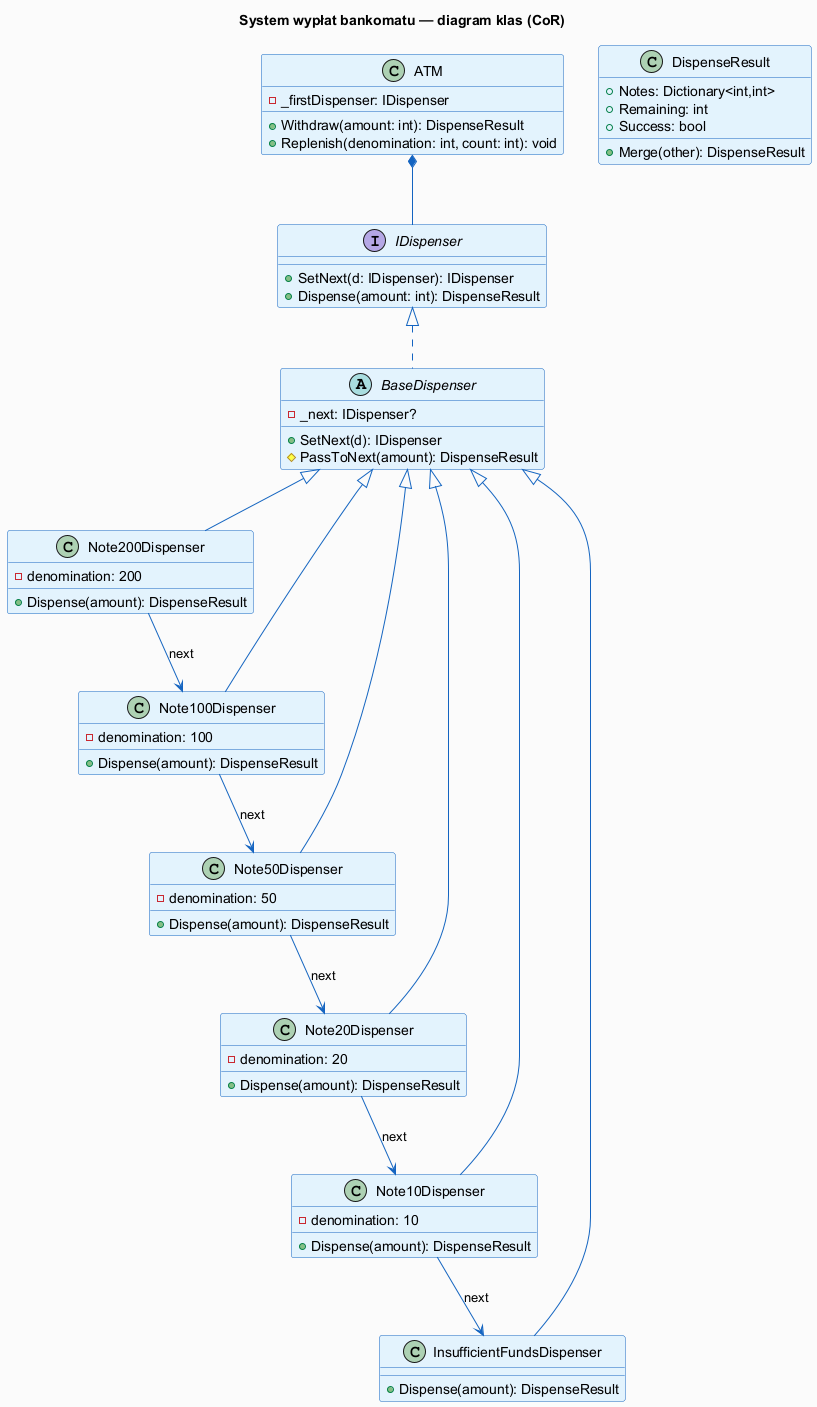

The diagram above was rendered by PlantUML. Its source (embedded in the PNG):
@startuml cor_atm_class
skinparam backgroundColor #FAFAFA
skinparam classBorderColor #1565C0
skinparam classBackgroundColor #E3F2FD
skinparam interfaceBackgroundColor #FFF9C4
skinparam arrowColor #1565C0
skinparam titleFontSize 14

title System wypłat bankomatu — diagram klas (CoR)

interface IDispenser {
  + SetNext(d: IDispenser): IDispenser
  + Dispense(amount: int): DispenseResult
}

abstract class BaseDispenser {
  - _next: IDispenser?
  + SetNext(d): IDispenser
  # PassToNext(amount): DispenseResult
}

class Note200Dispenser {
  - denomination: 200
  + Dispense(amount): DispenseResult
}

class Note100Dispenser {
  - denomination: 100
  + Dispense(amount): DispenseResult
}

class Note50Dispenser {
  - denomination: 50
  + Dispense(amount): DispenseResult
}

class Note20Dispenser {
  - denomination: 20
  + Dispense(amount): DispenseResult
}

class Note10Dispenser {
  - denomination: 10
  + Dispense(amount): DispenseResult
}

class InsufficientFundsDispenser {
  + Dispense(amount): DispenseResult
}

class DispenseResult {
  + Notes: Dictionary<int,int>
  + Remaining: int
  + Success: bool
  + Merge(other): DispenseResult
}

class ATM {
  - _firstDispenser: IDispenser
  + Withdraw(amount: int): DispenseResult
  + Replenish(denomination: int, count: int): void
}

IDispenser <|.. BaseDispenser
BaseDispenser <|-- Note200Dispenser
BaseDispenser <|-- Note100Dispenser
BaseDispenser <|-- Note50Dispenser
BaseDispenser <|-- Note20Dispenser
BaseDispenser <|-- Note10Dispenser
BaseDispenser <|-- InsufficientFundsDispenser
ATM *-- IDispenser

Note200Dispenser --> Note100Dispenser : next
Note100Dispenser --> Note50Dispenser : next
Note50Dispenser --> Note20Dispenser : next
Note20Dispenser --> Note10Dispenser : next
Note10Dispenser --> InsufficientFundsDispenser : next

@enduml